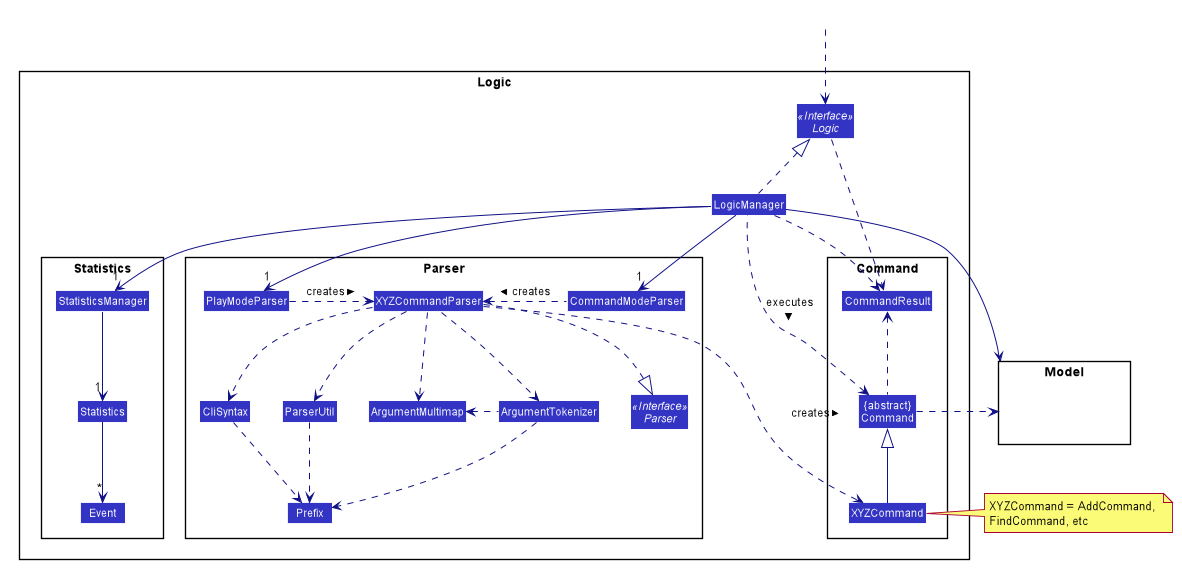

The diagram above was rendered by PlantUML. Its source (embedded in the PNG):
@startuml








skinparam BackgroundColor #FFFFFFF

skinparam Shadowing false

skinparam Class {
    FontColor #FFFFFF
    BorderThickness 1
    BorderColor #FFFFFF
    StereotypeFontColor #FFFFFF
    FontName Arial
}

skinparam Actor {
    BorderColor #000000
    Color #000000
    FontName Arial
}

skinparam Sequence {
    MessageAlign center
    BoxFontSize 15
    BoxPadding 0
    BoxFontColor #FFFFFF
    FontName Arial
}

skinparam Participant {
    FontColor #FFFFFFF
    Padding 20
}

skinparam MinClassWidth 50
skinparam ParticipantPadding 10
skinparam Shadowing false
skinparam DefaultTextAlignment center
skinparam packageStyle Rectangle

hide footbox
hide members
hide circle
skinparam arrowThickness 1.1
skinparam arrowColor #101086
skinparam classBackgroundColor #3333C4

package Logic {

package Parser {
Interface Parser <<Interface>>
Class CommandModeParser
Class PlayModeParser
Class XYZCommandParser
Class CliSyntax
Class ParserUtil
Class ArgumentMultimap
Class ArgumentTokenizer
Class Prefix
}

package Statistics {
Class Statistics
Class StatisticsManager
Class Event{
 String EventType
}
}

package Command {
Class XYZCommand
Class CommandResult
Class "{abstract}\nCommand" as Command
}

Interface Logic <<Interface>>
Class LogicManager
}

package Model{
Class HiddenModel #FFFFFF
}


Class HiddenOutside #FFFFFF
HiddenOutside ..> Logic

LogicManager -->"1" StatisticsManager
StatisticsManager -->"1" Statistics
Statistics -->"*" Event

LogicManager .up.|> Logic
LogicManager -->"1" CommandModeParser
LogicManager ->"1" PlayModeParser
PlayModeParser .> XYZCommandParser: creates >
CommandModeParser .left.> XYZCommandParser: creates >

XYZCommandParser ..> XYZCommand : creates >
XYZCommandParser ..|> Parser
XYZCommandParser ..> ArgumentMultimap
XYZCommandParser ..> ArgumentTokenizer
ArgumentTokenizer .left.> ArgumentMultimap
XYZCommandParser ..> CliSyntax
CliSyntax ..> Prefix
XYZCommandParser ..> ParserUtil
ParserUtil .down.> Prefix
ArgumentTokenizer .down.> Prefix
XYZCommand -up-|> Command
LogicManager .left.> Command : executes >

LogicManager -> Model
Command .right> Model
note right of XYZCommand: XYZCommand = AddCommand, \nFindCommand, etc

Logic ...> CommandResult
LogicManager .down.> CommandResult
Command .up.> CommandResult
CommandResult -[hidden]-> Parser
@enduml